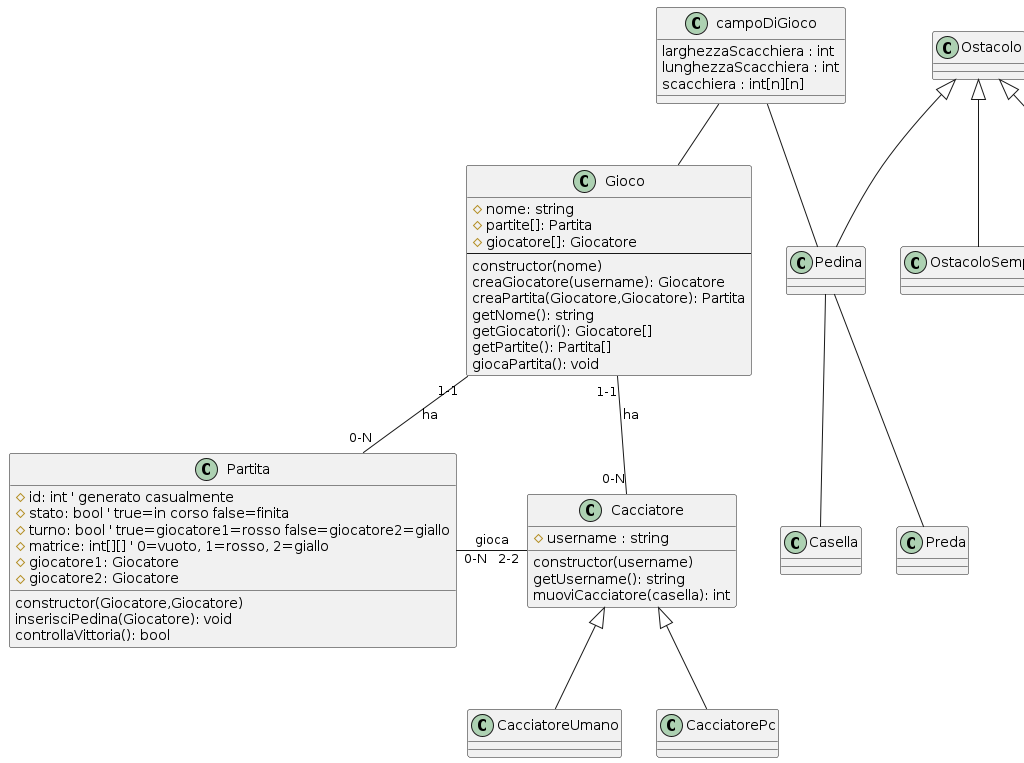

The diagram above was rendered by PlantUML. Its source (embedded in the PNG):
@startuml
class Gioco{
  #nome: string
  #partite[]: Partita
  #giocatore[]: Giocatore
  --
  ' costruttore
  constructor(nome)
  ' set
  creaGiocatore(username): Giocatore
  creaPartita(Giocatore,Giocatore): Partita
  ' get
  getNome(): string
  getGiocatori(): Giocatore[]
  getPartite(): Partita[]
  ' altri metodi
  giocaPartita(): void
}

class Partita{
  #id: int ' generato casualmente
  #stato: bool ' true=in corso false=finita
  #turno: bool ' true=giocatore1=rosso false=giocatore2=giallo
  #matrice: int[][] ' 0=vuoto, 1=rosso, 2=giallo
  #giocatore1: Giocatore
  #giocatore2: Giocatore
  
  constructor(Giocatore,Giocatore)
  inserisciPedina(Giocatore): void
  controllaVittoria(): bool
}

class campoDiGioco{
larghezzaScacchiera : int
lunghezzaScacchiera : int
scacchiera : int[n][n]
'scacchiera : Casella[n][n]'
}

class Casella {
}

class Pedina{
}

class Cacciatore{
  #username : string

  constructor(username)
  getUsername(): string
  muoviCacciatore(casella): int
}

class CacciatoreUmano{
}

class CacciatorePc{
}

class Preda{
}

class Ostacolo{
}

class OstacoloSemplice{
}

class OstacoloComposto{
}


Gioco "1-1"-down-"0-N"  Partita : ha
Gioco "1-1"--"0-N"  Cacciatore : ha
Cacciatore "2-2"-left-"0-N"  Partita : gioca
Cacciatore <|-- CacciatorePc
Cacciatore <|-- CacciatoreUmano
Pedina -- Casella
Pedina -- Preda
Ostacolo <|-- OstacoloComposto
Ostacolo <|-- OstacoloSemplice
Ostacolo <|-down- Pedina
campoDiGioco -- Pedina
campoDiGioco -- Gioco
@enduml